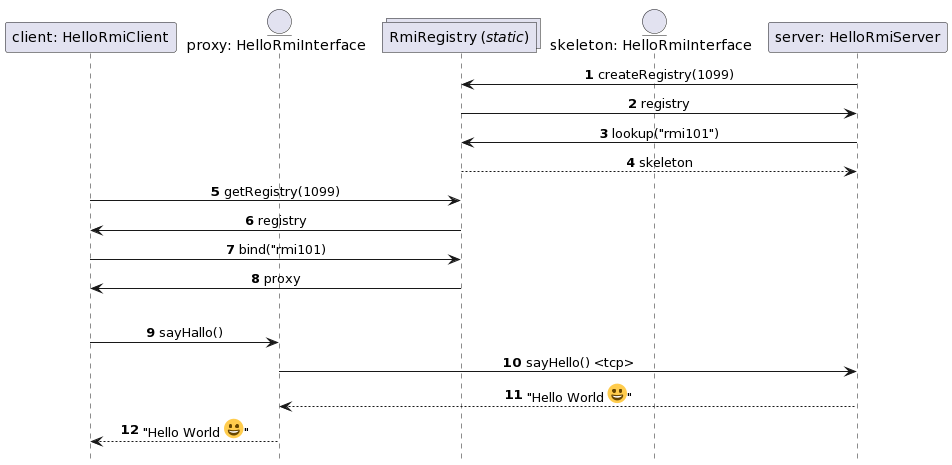

The diagram above was rendered by PlantUML. Its source (embedded in the PNG):
@startuml
autonumber
skinparam sequenceMessageAlign center
hide footbox

participant client as "client: HelloRmiClient"
entity stub as "proxy: HelloRmiInterface"
collections registry as "RmiRegistry (//static//)"
entity skeleton as "skeleton: HelloRmiInterface"
participant server as "server: HelloRmiServer"

server -> registry: createRegistry(1099)
registry -> server: registry

server -> registry: lookup("rmi101")
registry --> server: skeleton

client -> registry: getRegistry(1099)
registry -> client: registry

client -> registry: bind("rmi101)
registry -> client: proxy

||| 

client -> stub: sayHallo()
stub -> server: sayHello() <tcp>

server --> stub: "Hello World <:1f600:>"
stub --> client :"Hello World <:1f600:>"
@enduml